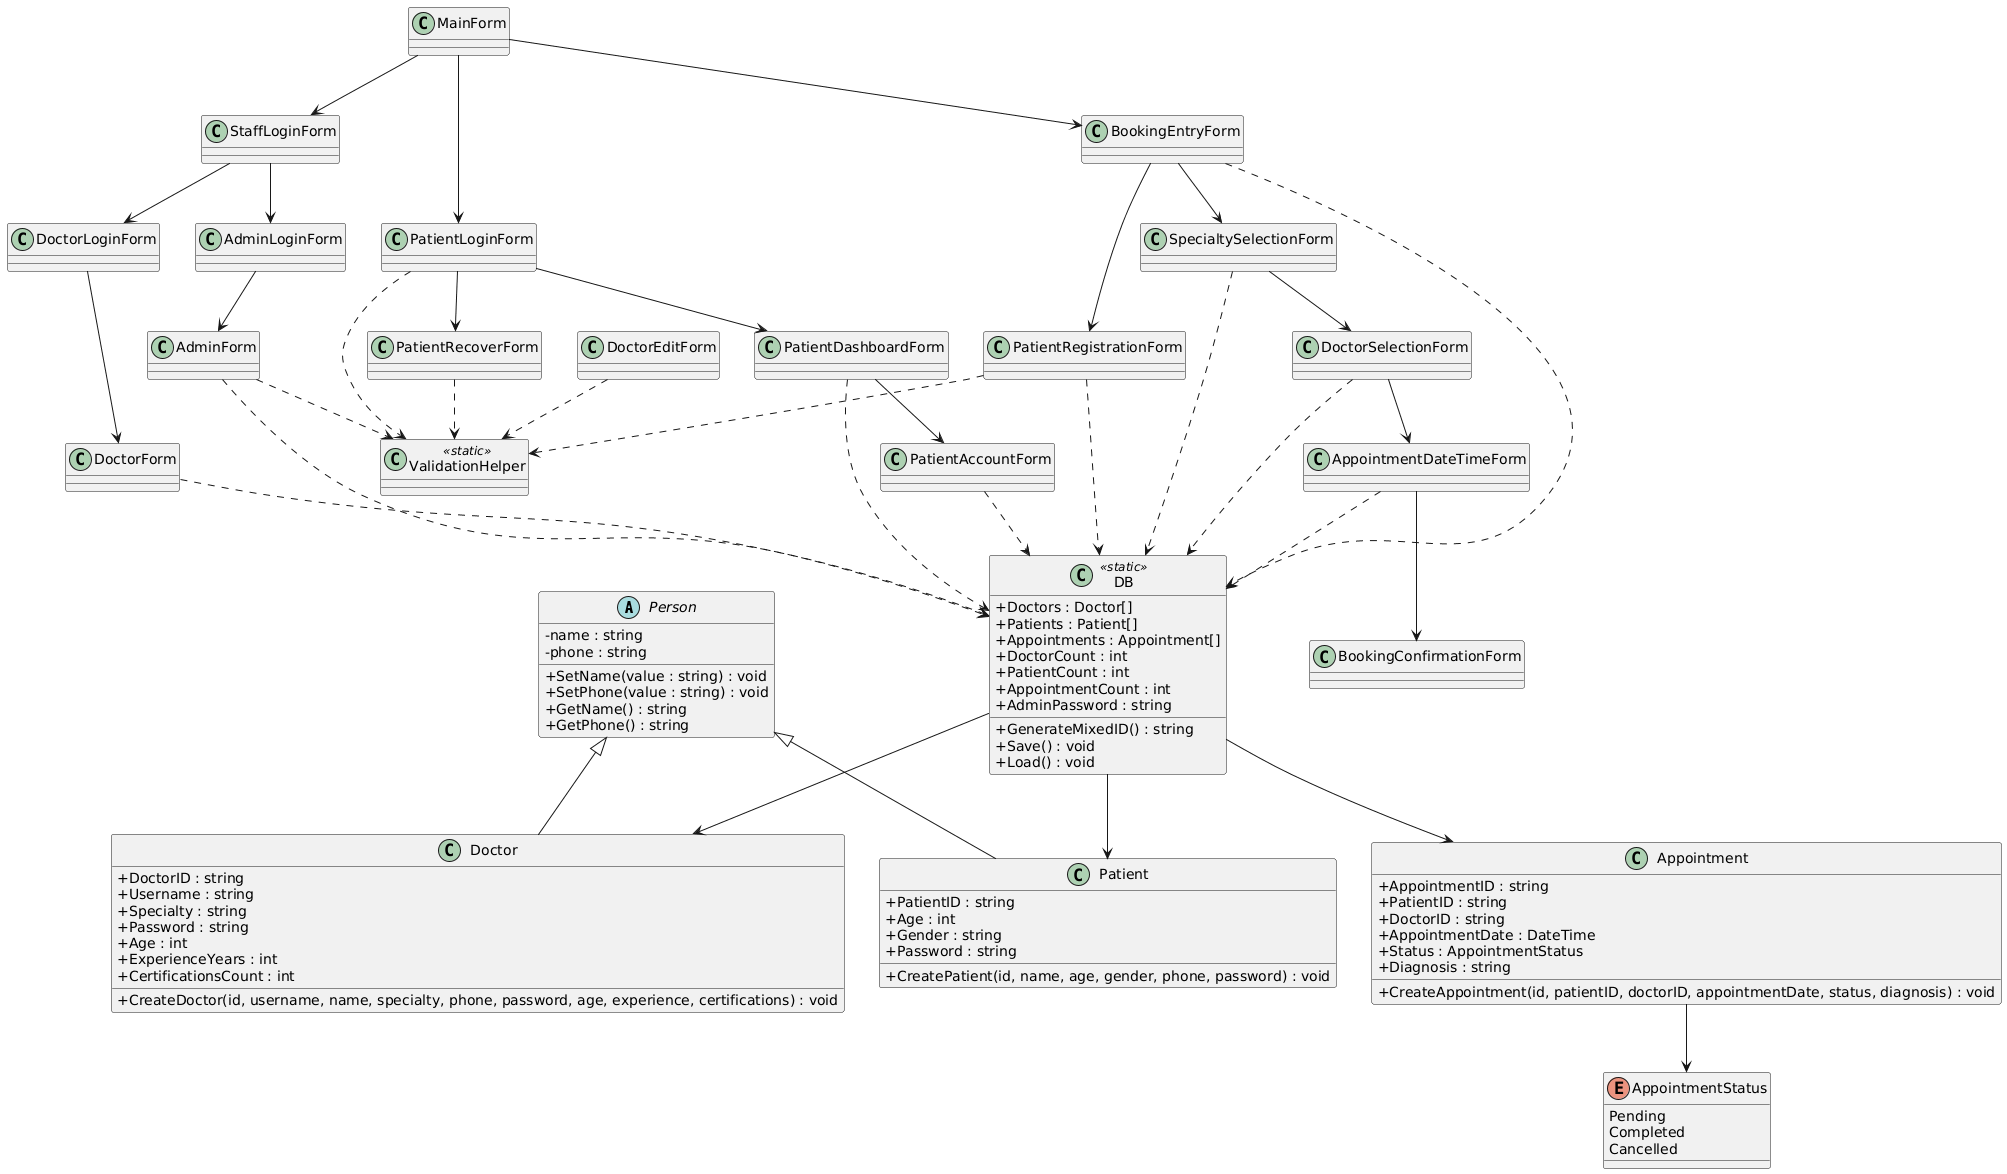

The diagram above was rendered by PlantUML. Its source (embedded in the PNG):
@startuml
skinparam classAttributeIconSize 0

abstract class Person {
  -name : string
  -phone : string
  +SetName(value : string) : void
  +SetPhone(value : string) : void
  +GetName() : string
  +GetPhone() : string
}

class Patient {
  +PatientID : string
  +Age : int
  +Gender : string
  +Password : string
  +CreatePatient(id, name, age, gender, phone, password) : void
}

class Doctor {
  +DoctorID : string
  +Username : string
  +Specialty : string
  +Password : string
  +Age : int
  +ExperienceYears : int
  +CertificationsCount : int
  +CreateDoctor(id, username, name, specialty, phone, password, age, experience, certifications) : void
}

class Appointment {
  +AppointmentID : string
  +PatientID : string
  +DoctorID : string
  +AppointmentDate : DateTime
  +Status : AppointmentStatus
  +Diagnosis : string
  +CreateAppointment(id, patientID, doctorID, appointmentDate, status, diagnosis) : void
}

enum AppointmentStatus {
  Pending
  Completed
  Cancelled
}

class DB <<static>> {
  +Doctors : Doctor[]
  +Patients : Patient[]
  +Appointments : Appointment[]
  +DoctorCount : int
  +PatientCount : int
  +AppointmentCount : int
  +AdminPassword : string
  +GenerateMixedID() : string
  +Save() : void
  +Load() : void
}

class ValidationHelper <<static>>

class MainForm
class StaffLoginForm
class AdminLoginForm
class DoctorLoginForm
class PatientLoginForm
class PatientRecoverForm
class PatientRegistrationForm
class BookingEntryForm
class SpecialtySelectionForm
class DoctorSelectionForm
class AppointmentDateTimeForm
class BookingConfirmationForm
class AdminForm
class DoctorEditForm
class DoctorForm
class PatientDashboardForm
class PatientAccountForm

Person <|-- Patient
Person <|-- Doctor
Appointment --> AppointmentStatus
DB --> Doctor
DB --> Patient
DB --> Appointment

MainForm --> BookingEntryForm
MainForm --> PatientLoginForm
MainForm --> StaffLoginForm
StaffLoginForm --> AdminLoginForm
StaffLoginForm --> DoctorLoginForm
AdminLoginForm --> AdminForm
DoctorLoginForm --> DoctorForm
PatientLoginForm --> PatientDashboardForm
PatientLoginForm --> PatientRecoverForm
BookingEntryForm --> PatientRegistrationForm
BookingEntryForm --> SpecialtySelectionForm
SpecialtySelectionForm --> DoctorSelectionForm
DoctorSelectionForm --> AppointmentDateTimeForm
AppointmentDateTimeForm --> BookingConfirmationForm
PatientDashboardForm --> PatientAccountForm

PatientRegistrationForm ..> DB
BookingEntryForm ..> DB
SpecialtySelectionForm ..> DB
DoctorSelectionForm ..> DB
AppointmentDateTimeForm ..> DB
AdminForm ..> DB
DoctorForm ..> DB
PatientDashboardForm ..> DB
PatientAccountForm ..> DB

PatientRegistrationForm ..> ValidationHelper
PatientLoginForm ..> ValidationHelper
PatientRecoverForm ..> ValidationHelper
AdminForm ..> ValidationHelper
DoctorEditForm ..> ValidationHelper
@enduml